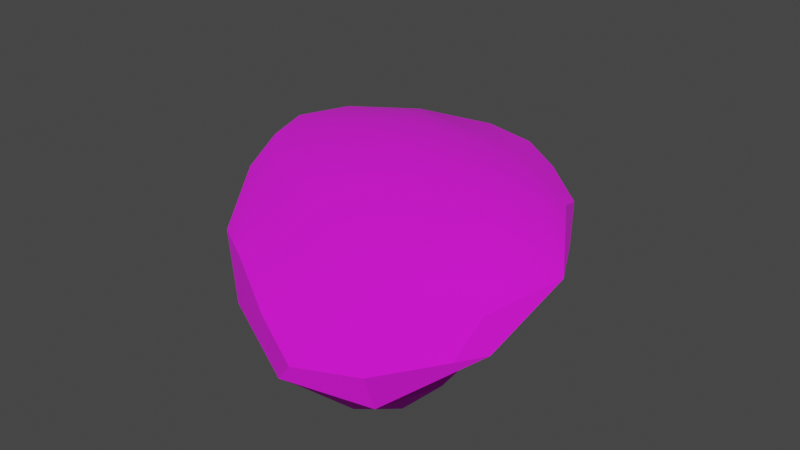 # Source: Stein4-tex.blend  (saved by Blender 3.3.6; exported with 4.5.12 LTS)
import bpy
from mathutils import Matrix  # noqa: F401  (used for matrix-valued properties, if any)

bpy.ops.wm.read_factory_settings(use_empty=True)
scene = bpy.context.scene
scene.name = 'Scene'

# ---- collections
col_collection = bpy.data.collections.new('Collection'); scene.collection.children.link(col_collection)

# ---- images (referenced by path relative to the original .blend; pixels are not part of the script)
import os
ASSET_DIR = os.environ.get("B2B_ASSET_DIR", "")  # directory of the original .blend (textures are referenced by path, not embedded)
HERE = os.path.dirname(os.path.abspath(__file__))  # packed textures are extracted next to this script under _unpacked/

def load_image(name, relpath, width, height, colorspace="sRGB"):
    """Load a texture the original file referenced (path relative to the .blend, or extracted next to this script)."""
    p = next((c for c in (os.path.join(HERE, relpath), os.path.join(ASSET_DIR, relpath)) if relpath and os.path.exists(c)), "")
    if p:
        img = bpy.data.images.load(p, check_existing=True)
        img.name = name
    else:  # same state as the original file: an image datablock whose file is absent (Cycles renders it pink)
        img = bpy.data.images.new(name, width, height)
        img.source = "FILE"
        img.filepath = "//" + (relpath or name)
    img.colorspace_settings.name = colorspace
    return img
img_2gradient_palette_png = load_image('2Gradient Palette.png', '2Gradient Palette.png', 1024, 1024, 'sRGB')

# ---- materials (node trees are filled in below, after node groups)
mat_material_006 = bpy.data.materials.new('Material.006')
mat_material_006.use_transparent_shadow = False

# ---- material node trees
mat_material_006.use_nodes = True; mat_material_006.node_tree.nodes.clear()
_N = mat_material_006.node_tree.nodes; _L = mat_material_006.node_tree.links
n0 = _N.new('ShaderNodeBsdfPrincipled'); n0.name = 'Principled BSDF'; n0.location = (10, 300)
n0.distribution = 'GGX'
n0.subsurface_method = 'RANDOM_WALK_SKIN'
n0.inputs[2].default_value = 1.0
n0.inputs[3].default_value = 1.45
n0.inputs[27].default_value = (0.0, 0.0, 0.0, 1.0)
n0.inputs[28].default_value = 1.0
n1 = _N.new('ShaderNodeOutputMaterial'); n1.name = 'Material Output'; n1.location = (300, 300)
n2 = _N.new('ShaderNodeTexImage'); n2.name = 'Image Texture'; n2.location = (-280, 280)
n2.image = img_2gradient_palette_png
_L.new(n0.outputs[0], n1.inputs[0])
_L.new(n2.outputs[0], n0.inputs[0])
n1.is_active_output = True

# ---- world
world_world = bpy.data.worlds.new('World'); scene.world = world_world
world_world.use_nodes = True; world_world.node_tree.nodes.clear()
_N = world_world.node_tree.nodes; _L = world_world.node_tree.links
n0 = _N.new('ShaderNodeOutputWorld'); n0.name = 'World Output'; n0.location = (300, 300)
n1 = _N.new('ShaderNodeBackground'); n1.name = 'Background'; n1.location = (10, 300)
n1.inputs[0].default_value = (0.05088, 0.05088, 0.05088, 1.0)
_L.new(n1.outputs[0], n0.inputs[0])
n0.is_active_output = True
world_world.color = (0.05088, 0.05088, 0.05088)
world_world.use_sun_shadow = False
world_world.sun_shadow_jitter_overblur = 0.0

# ---- meshes
me_icosphere_003 = bpy.data.meshes.new('Icosphere.003')
me_icosphere_003.from_pydata([(0.04982, 0.006312, -0.06303), (-0.08217, -0.02385, -0.04312), (0.08425, -0.00742, 0.1163), (-0.02922, 0.004863, -0.1113), (-0.06527, -0.02108, -0.1079), (0.007207, -0.03182, -0.03944), (0.05177, 0.0211, 0.09214), (0.06124, -0.0265, 0.02157), (0.1091, 0.01908, 0.02232), (0.05007, 0.03768, 0.007108), (0.02364, 0.02744, -0.06284), (-0.1055, 0.001686, -0.09769), (-0.06112, 0.03442, -0.01889), (-0.08296, 0.01661, 0.02287), (0.02928, -0.03694, 0.05726), (-0.01751, -0.008754, 0.09426), (0.1079, 0.005375, 0.07313), (0.1024, 0.02069, 0.07036), (-0.0037, 0.03958, -0.004031), (0.03924, -0.008586, 0.1246), (0.08638, 0.009901, -0.02003), (0.01239, 0.007233, -0.09424), (-0.07511, 0.007245, -0.1172), (-0.02935, -0.02832, -0.07655), (-0.02918, -0.03488, 0.0007883), (-0.05873, -0.01863, 0.02923), (-0.009998, -0.01614, -0.07862), (0.01712, 0.006858, 0.1115), (-0.01218, 0.03239, 0.04015), (0.003913, -0.02574, 0.0825), (0.06015, -0.008853, -0.02042), (0.03731, -0.03285, -0.00516), (0.02055, -0.0121, -0.05095), (0.06161, -0.02496, 0.1041), (0.0905, 0.03115, 0.01515), (0.07785, 0.02478, -0.02861), (-0.01659, 0.01977, -0.09939), (0.03946, 0.03584, -0.02716), (-0.0941, 0.02106, -0.06578), (-0.09148, -0.01237, -0.1187), (-0.09592, -0.003805, -0.01376), (-0.05543, 0.005087, 0.0654), (0.01796, -0.03952, 0.002825), (0.05985, -0.03683, 0.0569), (0.08524, -0.0186, 0.07489), (0.08114, 0.00734, 0.1194), (0.0584, 0.0329, 0.04734), (0.03969, 0.01743, -0.0768), (-0.08276, 0.02864, 0.004139), (-0.03104, 0.03238, -0.05422), (-0.05584, -0.008672, -0.1207), (-0.1062, -0.01321, -0.08446), (-0.1091, 0.01063, -0.04308), (-0.07296, -0.02787, -0.08389), (-0.02354, 0.02197, 0.06998), (0.02888, -0.005021, -0.0607), (0.07539, 0.03157, -0.01484), (0.04797, 0.002075, 0.1267), (0.105, 0.01172, 0.09442), (0.01346, 0.03627, 0.03048), (-0.001927, 0.03815, -0.03071), (-0.07821, -0.00421, -0.1267), (-0.03259, -0.0172, -0.09882), (0.04417, -0.03958, 0.02395), (-0.03019, -0.02872, 0.03851), (-0.04121, 0.02941, 0.04197), (-0.05914, 0.02113, -0.08911), (0.01714, -0.02057, -0.04468), (0.03654, -0.0203, 0.1115), (0.07383, -0.02872, 0.08703), (0.07159, 0.01793, -0.04658), (0.0915, 0.02905, 0.04692), (0.01023, 0.01617, -0.09921), (-0.1046, 0.02175, -0.03618), (-0.02822, -0.03545, -0.04144), (-0.09617, -0.01962, -0.104), (-0.1085, -0.002488, -0.05104), (-0.07674, -0.005606, 0.02759), (0.09121, -0.003881, 0.03), (-0.02012, 0.01235, 0.0891)], [], [(7, 32, 55, 30), (3, 21, 55, 32), (0, 30, 55, 21), (10, 37, 56, 35), (9, 34, 56, 37), (8, 35, 56, 34), (2, 45, 57, 19), (6, 27, 57, 45), (15, 19, 57, 27), (8, 17, 58, 16), (6, 45, 58, 17), (2, 16, 58, 45), (6, 46, 59, 28), (9, 18, 59, 46), (12, 28, 59, 18), (9, 37, 60, 18), (10, 49, 60, 37), (12, 18, 60, 49), (3, 50, 61, 22), (4, 39, 61, 50), (11, 22, 61, 39), (4, 50, 62, 23), (3, 26, 62, 50), (5, 23, 62, 26), (14, 42, 63, 43), (5, 31, 63, 42), (7, 43, 63, 31), (14, 29, 64, 24), (15, 25, 64, 29), (1, 24, 64, 25), (13, 54, 65, 48), (6, 28, 65, 54), (12, 48, 65, 28), (10, 36, 66, 49), (36, 3, 22, 66), (66, 22, 11, 38), (49, 66, 38, 12), (3, 32, 67, 26), (7, 31, 67, 32), (5, 26, 67, 31), (15, 29, 68, 19), (14, 33, 68, 29), (2, 19, 68, 33), (7, 44, 69, 43), (2, 33, 69, 44), (14, 43, 69, 33), (0, 47, 70, 20), (10, 35, 70, 47), (8, 20, 70, 35), (8, 34, 71, 17), (9, 46, 71, 34), (6, 17, 71, 46), (3, 36, 72, 21), (10, 47, 72, 36), (0, 21, 72, 47), (12, 38, 73, 48), (11, 52, 73, 38), (13, 48, 73, 52), (14, 24, 74, 42), (24, 1, 53, 74), (74, 53, 4, 23), (42, 74, 23, 5), (11, 39, 75, 51), (4, 53, 75, 39), (1, 51, 75, 53), (1, 40, 76, 51), (13, 52, 76, 40), (11, 51, 76, 52), (15, 41, 77, 25), (13, 40, 77, 41), (1, 25, 77, 40), (0, 20, 78, 30), (20, 8, 16, 78), (78, 16, 2, 44), (30, 78, 44, 7), (13, 41, 79, 54), (15, 27, 79, 41), (6, 54, 79, 27)])
me_icosphere_003.polygons.foreach_set('use_smooth', [True] * 78)
_k = set([(0, 21), (2, 16), (2, 19), (2, 33), (2, 45), (3, 21), (3, 32), (3, 36), (3, 50), (8, 16), (8, 17), (8, 20), (8, 35), (11, 22), (11, 38), (11, 39), (11, 52), (13, 41), (13, 48), (15, 19), (15, 41), (16, 58), (17, 58), (19, 57), (20, 70), (21, 72), (22, 61), (27, 57), (27, 79), (33, 69), (35, 70), (36, 72), (38, 73), (39, 61), (39, 75), (40, 76), (40, 77), (41, 77), (41, 79), (43, 63), (43, 69), (45, 57), (45, 58), (47, 70), (47, 72), (48, 65), (48, 73), (50, 61), (51, 75), (51, 76), (52, 73)])
me_icosphere_003.attributes.new('sharp_edge', 'BOOLEAN', 'EDGE').data.foreach_set('value', [ (min(e.vertices), max(e.vertices)) in _k for e in me_icosphere_003.edges])
_uv = me_icosphere_003.uv_layers.new(name='UVMap')
_uv.uv.foreach_set('vector', [0.9725, 0.3546, 0.9675, 0.3613, 0.9685, 0.3646, 0.9724, 0.3629, 0.9614, 0.3692, 0.9665, 0.3703, 0.9685, 0.3646, 0.9675, 0.3613, 0.9711, 0.3699, 0.9724, 0.3629, 0.9685, 0.3646, 0.9665, 0.3703, 0.9679, 0.3797, 0.9698, 0.3837, 0.9742, 0.3817, 0.9745, 0.3785, 0.9711, 0.3845, 0.9761, 0.3815, 0.9742, 0.3817, 0.9698, 0.3837, 0.9784, 0.3759, 0.9745, 0.3785, 0.9742, 0.3817, 0.9761, 0.3815, 0.9753, 0.3635, 0.9749, 0.3704, 0.9709, 0.3679, 0.9698, 0.363, 0.9713, 0.3768, 0.9671, 0.3702, 0.9709, 0.3679, 0.9749, 0.3704, 0.9628, 0.3629, 0.9698, 0.363, 0.9709, 0.3679, 0.9671, 0.3702, 0.9784, 0.3759, 0.9776, 0.3766, 0.9779, 0.3724, 0.9782, 0.3695, 0.9713, 0.3768, 0.9749, 0.3704, 0.9779, 0.3724, 0.9776, 0.3766, 0.9753, 0.3635, 0.9782, 0.3695, 0.9779, 0.3724, 0.9749, 0.3704, 0.9713, 0.3768, 0.9722, 0.3823, 0.9666, 0.3839, 0.9635, 0.382, 0.9711, 0.3845, 0.9645, 0.3854, 0.9666, 0.3839, 0.9722, 0.3823, 0.9575, 0.383, 0.9635, 0.382, 0.9666, 0.3839, 0.9645, 0.3854, 0.9711, 0.3845, 0.9698, 0.3837, 0.9648, 0.3847, 0.9645, 0.3854, 0.9679, 0.3797, 0.9612, 0.382, 0.9648, 0.3847, 0.9698, 0.3837, 0.9575, 0.383, 0.9645, 0.3854, 0.9648, 0.3847, 0.9612, 0.382, 0.9614, 0.3692, 0.9581, 0.3629, 0.9554, 0.365, 0.9558, 0.3703, 0.957, 0.3572, 0.9538, 0.3612, 0.9554, 0.365, 0.9581, 0.3629, 0.9521, 0.3678, 0.9558, 0.3703, 0.9554, 0.365, 0.9538, 0.3612, 0.957, 0.3572, 0.9581, 0.3629, 0.961, 0.359, 0.9614, 0.3538, 0.9614, 0.3692, 0.9638, 0.3595, 0.961, 0.359, 0.9581, 0.3629, 0.9659, 0.3522, 0.9614, 0.3538, 0.961, 0.359, 0.9638, 0.3595, 0.9686, 0.3498, 0.9672, 0.3486, 0.9704, 0.3485, 0.9723, 0.3498, 0.9659, 0.3522, 0.9696, 0.3517, 0.9704, 0.3485, 0.9672, 0.3486, 0.9725, 0.3546, 0.9723, 0.3498, 0.9704, 0.3485, 0.9696, 0.3517, 0.9686, 0.3498, 0.9655, 0.355, 0.9613, 0.3536, 0.9614, 0.3507, 0.9628, 0.3629, 0.9578, 0.3583, 0.9613, 0.3536, 0.9655, 0.355, 0.9549, 0.3559, 0.9614, 0.3507, 0.9613, 0.3536, 0.9578, 0.3583, 0.9548, 0.3747, 0.9621, 0.3772, 0.9599, 0.3807, 0.9548, 0.3803, 0.9713, 0.3768, 0.9635, 0.382, 0.9599, 0.3807, 0.9621, 0.3772, 0.9575, 0.383, 0.9548, 0.3803, 0.9599, 0.3807, 0.9635, 0.382, 0.9679, 0.3797, 0.963, 0.3762, 0.9577, 0.3768, 0.9612, 0.382, 0.963, 0.3762, 0.9614, 0.3692, 0.9558, 0.3703, 0.9577, 0.3768, 0.9577, 0.3768, 0.9558, 0.3703, 0.9521, 0.3678, 0.9535, 0.3768, 0.9612, 0.382, 0.9577, 0.3768, 0.9535, 0.3768, 0.9575, 0.383, 0.9614, 0.3692, 0.9675, 0.3613, 0.9671, 0.3574, 0.9638, 0.3595, 0.9725, 0.3546, 0.9696, 0.3517, 0.9671, 0.3574, 0.9675, 0.3613, 0.9659, 0.3522, 0.9638, 0.3595, 0.9671, 0.3574, 0.9696, 0.3517, 0.9628, 0.3629, 0.9655, 0.355, 0.9695, 0.3575, 0.9698, 0.363, 0.9686, 0.3498, 0.9726, 0.3554, 0.9695, 0.3575, 0.9655, 0.355, 0.9753, 0.3635, 0.9698, 0.363, 0.9695, 0.3575, 0.9726, 0.3554, 0.9725, 0.3546, 0.9754, 0.3583, 0.974, 0.3536, 0.9723, 0.3498, 0.9753, 0.3635, 0.9726, 0.3554, 0.974, 0.3536, 0.9754, 0.3583, 0.9686, 0.3498, 0.9723, 0.3498, 0.974, 0.3536, 0.9726, 0.3554, 0.9711, 0.3699, 0.9699, 0.3751, 0.9738, 0.3753, 0.9756, 0.3716, 0.9679, 0.3797, 0.9745, 0.3785, 0.9738, 0.3753, 0.9699, 0.3751, 0.9784, 0.3759, 0.9756, 0.3716, 0.9738, 0.3753, 0.9745, 0.3785, 0.9784, 0.3759, 0.9761, 0.3815, 0.9762, 0.3805, 0.9776, 0.3766, 0.9711, 0.3845, 0.9722, 0.3823, 0.9762, 0.3805, 0.9761, 0.3815, 0.9713, 0.3768, 0.9776, 0.3766, 0.9762, 0.3805, 0.9722, 0.3823, 0.9614, 0.3692, 0.963, 0.3762, 0.9662, 0.3745, 0.9665, 0.3703, 0.9679, 0.3797, 0.9699, 0.3751, 0.9662, 0.3745, 0.963, 0.3762, 0.9711, 0.3699, 0.9665, 0.3703, 0.9662, 0.3745, 0.9699, 0.3751, 0.9575, 0.383, 0.9535, 0.3768, 0.9522, 0.3771, 0.9548, 0.3803, 0.9521, 0.3678, 0.9516, 0.3719, 0.9522, 0.3771, 0.9535, 0.3768, 0.9548, 0.3747, 0.9548, 0.3803, 0.9522, 0.3771, 0.9516, 0.3719, 0.9686, 0.3498, 0.9614, 0.3507, 0.9615, 0.3505, 0.9672, 0.3486, 0.9614, 0.3507, 0.9549, 0.3559, 0.956, 0.354, 0.9615, 0.3505, 0.9615, 0.3505, 0.956, 0.354, 0.957, 0.3572, 0.9614, 0.3538, 0.9672, 0.3486, 0.9615, 0.3505, 0.9614, 0.3538, 0.9659, 0.3522, 0.9521, 0.3678, 0.9538, 0.3612, 0.9532, 0.3578, 0.952, 0.3608, 0.957, 0.3572, 0.956, 0.354, 0.9532, 0.3578, 0.9538, 0.3612, 0.9549, 0.3559, 0.952, 0.3608, 0.9532, 0.3578, 0.956, 0.354, 0.9549, 0.3559, 0.9532, 0.3652, 0.9517, 0.3658, 0.952, 0.3608, 0.9548, 0.3747, 0.9516, 0.3719, 0.9517, 0.3658, 0.9532, 0.3652, 0.9521, 0.3678, 0.952, 0.3608, 0.9517, 0.3658, 0.9516, 0.3719, 0.9628, 0.3629, 0.9582, 0.3693, 0.9556, 0.3644, 0.9578, 0.3583, 0.9548, 0.3747, 0.9532, 0.3652, 0.9556, 0.3644, 0.9582, 0.3693, 0.9549, 0.3559, 0.9578, 0.3583, 0.9556, 0.3644, 0.9532, 0.3652, 0.9711, 0.3699, 0.9756, 0.3716, 0.9762, 0.3652, 0.9724, 0.3629, 0.9756, 0.3716, 0.9784, 0.3759, 0.9782, 0.3695, 0.9762, 0.3652, 0.9762, 0.3652, 0.9782, 0.3695, 0.9753, 0.3635, 0.9754, 0.3583, 0.9724, 0.3629, 0.9762, 0.3652, 0.9754, 0.3583, 0.9725, 0.3546, 0.9548, 0.3747, 0.9582, 0.3693, 0.9625, 0.3727, 0.9621, 0.3772, 0.9628, 0.3629, 0.9671, 0.3702, 0.9625, 0.3727, 0.9582, 0.3693, 0.9713, 0.3768, 0.9621, 0.3772, 0.9625, 0.3727, 0.9671, 0.3702])
me_icosphere_003.materials.append(mat_material_006)
me_icosphere_003.update()
me_icosphere_003.normals_split_custom_set([tuple(v) for v in zip(*[iter([0.5915, -0.7612, -0.2659, 0.483, -0.72, -0.4983, 0.33, -0.8463, -0.4182, 0.4734, -0.8111, -0.3434, 0.2284, -0.8721, -0.4327, 0.2581, -0.8635, -0.4333, 0.33, -0.8463, -0.4182, 0.483, -0.72, -0.4983, 0.5656, -0.6187, -0.5453, 0.4734, -0.8111, -0.3434, 0.33, -0.8463, -0.4182, 0.2581, -0.8635, -0.4333, 0.1525, 0.9343, -0.3221, 0.1429, 0.9677, -0.2075, 0.356, 0.906, -0.2291, 0.3494, 0.8736, -0.3389, 0.09503, 0.9955, 0.006928, 0.399, 0.9127, -0.08823, 0.356, 0.906, -0.2291, 0.1429, 0.9677, -0.2075, 0.56, 0.8267, -0.05502, 0.3494, 0.8736, -0.3389, 0.356, 0.906, -0.2291, 0.399, 0.9127, -0.08823, 0.2082, -0.2388, 0.9485, 0.2082, -0.2388, 0.9485, 0.2082, -0.2388, 0.9485, 0.2082, -0.2388, 0.9485, 0.002498, 0.9308, 0.3656, -0.1053, 0.8833, 0.4569, -0.06517, 0.877, 0.4761, 0.0632, 0.9198, 0.3873, -0.5232, 0.1323, 0.8418, -0.4544, 0.09803, 0.8854, -0.4544, 0.09803, 0.8854, -0.4677, 0.1046, 0.8777, 0.9317, 0.3523, 0.08874, 0.9317, 0.3523, 0.08874, 0.9317, 0.3523, 0.08874, 0.9317, 0.3523, 0.08874, 0.002498, 0.9308, 0.3656, 0.0632, 0.9198, 0.3873, 0.1509, 0.9353, 0.3201, 0.2151, 0.9435, 0.2523, 0.8113, -0.3283, 0.4837, 0.8113, -0.3283, 0.4837, 0.8113, -0.3283, 0.4837, 0.8113, -0.3283, 0.4837, 0.002498, 0.9308, 0.3656, 0.06491, 0.9802, 0.1872, -0.03068, 0.985, 0.1698, -0.08733, 0.972, 0.2181, 0.09503, 0.9955, 0.006928, -0.04215, 0.9988, 0.02635, -0.03068, 0.985, 0.1698, 0.06491, 0.9802, 0.1872, -0.1543, 0.9875, -0.03357, -0.08733, 0.972, 0.2181, -0.03068, 0.985, 0.1698, -0.04215, 0.9988, 0.02635, 0.09503, 0.9955, 0.006928, 0.1429, 0.9677, -0.2075, 0.008043, 0.987, -0.1606, -0.04215, 0.9988, 0.02635, 0.1525, 0.9343, -0.3221, -0.04889, 0.9779, -0.2034, 0.008043, 0.987, -0.1606, 0.1429, 0.9677, -0.2075, -0.1543, 0.9875, -0.03357, -0.04215, 0.9988, 0.02635, 0.008043, 0.987, -0.1606, -0.04889, 0.9779, -0.2034, 0.044, 0.7509, -0.659, 0.1965, 0.4311, -0.8807, 0.1965, 0.4311, -0.8807, -0.03004, 0.7373, -0.6749, 0.0585, -0.8788, -0.4736, -0.03157, -0.8518, -0.523, 0.03791, -0.7291, -0.6834, 0.2401, -0.7292, -0.6408, -0.5653, 0.5211, -0.6394, -0.5653, 0.5211, -0.6394, -0.5653, 0.5211, -0.6394, -0.5653, 0.5211, -0.6394, 0.0585, -0.8788, -0.4736, 0.2401, -0.7292, -0.6408, 0.4231, -0.674, -0.6055, 0.2263, -0.9028, -0.3657, 0.5631, -0.4739, -0.677, 0.5403, -0.6199, -0.5691, 0.4231, -0.674, -0.6055, 0.2401, -0.7292, -0.6408, 0.3343, -0.8682, -0.3668, 0.2263, -0.9028, -0.3657, 0.4231, -0.674, -0.6055, 0.5403, -0.6199, -0.5691, -0.08363, -0.9811, 0.1746, 0.05675, -0.9941, -0.09275, 0.2864, -0.9506, -0.1201, 0.001443, -0.9836, 0.1802, 0.3343, -0.8682, -0.3668, 0.4863, -0.7849, -0.3841, 0.2864, -0.9506, -0.1201, 0.05675, -0.9941, -0.09275, 0.5915, -0.7612, -0.2659, 0.6298, -0.7578, -0.1706, 0.2864, -0.9506, -0.1201, 0.4863, -0.7849, -0.3841, -0.08363, -0.9811, 0.1746, -0.2739, -0.8805, 0.3868, -0.3203, -0.9097, 0.2644, -0.2166, -0.9707, 0.104, -0.4263, -0.7679, 0.4782, -0.4921, -0.8096, 0.32, -0.3203, -0.9097, 0.2644, -0.2739, -0.8805, 0.3868, -0.4513, -0.8834, 0.1261, -0.2166, -0.9707, 0.104, -0.3203, -0.9097, 0.2644, -0.4921, -0.8096, 0.32, -0.4528, 0.7498, 0.4824, -0.259, 0.8705, 0.4185, -0.267, 0.9073, 0.3249, -0.4508, 0.7516, 0.4816, 0.002498, 0.9308, 0.3656, -0.08733, 0.972, 0.2181, -0.267, 0.9073, 0.3249, -0.259, 0.8705, 0.4185, -0.1543, 0.9875, -0.03357, -0.1788, 0.9832, 0.03619, -0.267, 0.9073, 0.3249, -0.08733, 0.972, 0.2181, 0.1525, 0.9343, -0.3221, 0.04177, 0.9247, -0.3785, -0.1162, 0.9222, -0.369, -0.04889, 0.9779, -0.2034, 0.04177, 0.9247, -0.3785, 0.044, 0.7509, -0.659, -0.03004, 0.7373, -0.6749, -0.1162, 0.9222, -0.369, -0.1162, 0.9222, -0.369, -0.03004, 0.7373, -0.6749, -0.306, 0.885, -0.3508, -0.2295, 0.949, -0.2161, -0.04889, 0.9779, -0.2034, -0.1162, 0.9222, -0.369, -0.2295, 0.949, -0.2161, -0.1543, 0.9875, -0.03357, 0.5631, -0.4739, -0.677, 0.483, -0.72, -0.4983, 0.5979, -0.6074, -0.5231, 0.5403, -0.6199, -0.5691, 0.5915, -0.7612, -0.2659, 0.4863, -0.7849, -0.3841, 0.5979, -0.6074, -0.5231, 0.483, -0.72, -0.4983, 0.3343, -0.8682, -0.3668, 0.5403, -0.6199, -0.5691, 0.5979, -0.6074, -0.5231, 0.4863, -0.7849, -0.3841, -0.4263, -0.7679, 0.4782, -0.2739, -0.8805, 0.3868, -0.1345, -0.829, 0.5429, -0.06674, -0.7374, 0.6721, -0.08363, -0.9811, 0.1746, 0.03131, -0.8751, 0.4829, -0.1345, -0.829, 0.5429, -0.2739, -0.8805, 0.3868, 0.1209, -0.7066, 0.6972, -0.06674, -0.7374, 0.6721, -0.1345, -0.829, 0.5429, 0.03131, -0.8751, 0.4829, 0.5915, -0.7612, -0.2659, 0.6805, -0.7327, -0.003346, 0.6306, -0.7606, 0.1543, 0.6298, -0.7578, -0.1706, 0.6575, -0.7243, 0.2074, 0.5964, -0.735, 0.3224, 0.6306, -0.7606, 0.1543, 0.6805, -0.7327, -0.003346, -0.08363, -0.9811, 0.1746, 0.001443, -0.9836, 0.1802, 0.01625, -0.9698, 0.2434, 0.03131, -0.8751, 0.4829, 0.5656, -0.6187, -0.5453, 0.611, -0.3421, -0.7139, 0.679, -0.4054, -0.6121, 0.6082, -0.7157, -0.3434, 0.1525, 0.9343, -0.3221, 0.3494, 0.8736, -0.3389, 0.3002, 0.8785, -0.3717, 0.2451, 0.8991, -0.3628, 0.8553, 0.2192, -0.4696, 0.8553, 0.2192, -0.4696, 0.8553, 0.2192, -0.4696, 0.8553, 0.2192, -0.4696, 0.56, 0.8267, -0.05502, 0.399, 0.9127, -0.08823, 0.3115, 0.9413, 0.1301, 0.2151, 0.9435, 0.2523, 0.09503, 0.9955, 0.006928, 0.06491, 0.9802, 0.1872, 0.3115, 0.9413, 0.1301, 0.399, 0.9127, -0.08823, 0.002498, 0.9308, 0.3656, 0.2151, 0.9435, 0.2523, 0.3115, 0.9413, 0.1301, 0.06491, 0.9802, 0.1872, 0.2434, 0.1704, -0.9548, 0.2434, 0.1704, -0.9548, 0.2434, 0.1704, -0.9548, 0.2434, 0.1704, -0.9548, 0.1525, 0.9343, -0.3221, 0.2451, 0.8991, -0.3628, 0.1789, 0.9192, -0.3507, 0.04177, 0.9247, -0.3785, 0.5656, -0.6187, -0.5453, 0.5924, -0.3254, -0.737, 0.5924, -0.3254, -0.737, 0.611, -0.3421, -0.7139, -0.1543, 0.9875, -0.03357, -0.2295, 0.949, -0.2161, -0.2559, 0.9646, -0.0631, -0.1788, 0.9832, 0.03619, -0.7427, 0.6398, -0.1976, -0.7427, 0.6398, -0.1976, -0.7427, 0.6398, -0.1976, -0.7427, 0.6398, -0.1976, -0.8988, -0.03928, 0.4366, -0.8674, 0.3547, 0.349, -0.8674, 0.3547, 0.349, -0.9632, 0.004887, 0.2687, -0.08363, -0.9811, 0.1746, -0.2166, -0.9707, 0.104, -0.04601, -0.9949, -0.09014, 0.05675, -0.9941, -0.09275, -0.2166, -0.9707, 0.104, -0.4513, -0.8834, 0.1261, -0.1788, -0.9754, -0.1291, -0.04601, -0.9949, -0.09014, -0.04601, -0.9949, -0.09014, -0.1788, -0.9754, -0.1291, 0.0585, -0.8788, -0.4736, 0.2263, -0.9028, -0.3657, 0.05675, -0.9941, -0.09275, -0.04601, -0.9949, -0.09014, 0.2263, -0.9028, -0.3657, 0.3343, -0.8682, -0.3668, -0.9451, -0.1811, -0.2719, -0.8811, -0.2743, -0.3852, -0.8811, -0.2743, -0.3852, -0.9756, -0.1129, -0.1882, 0.0585, -0.8788, -0.4736, -0.1788, -0.9754, -0.1291, -0.2264, -0.9513, -0.2091, -0.03157, -0.8518, -0.523, -0.4513, -0.8834, 0.1261, -0.4796, -0.8742, 0.07593, -0.2264, -0.9513, -0.2091, -0.1788, -0.9754, -0.1291, -0.4513, -0.8834, 0.1261, -0.6091, -0.7595, 0.2284, -0.653, -0.7325, 0.1924, -0.4796, -0.8742, 0.07593, -0.8988, -0.03928, 0.4366, -0.9632, 0.004887, 0.2687, -0.9964, -0.05018, 0.06825, -0.9186, -0.133, 0.3722, -0.9451, -0.1811, -0.2719, -0.9756, -0.1129, -0.1882, -0.9964, -0.05018, 0.06825, -0.9632, 0.004887, 0.2687, -0.4263, -0.7679, 0.4782, -0.5789, -0.6566, 0.4834, -0.5901, -0.7328, 0.3388, -0.4921, -0.8096, 0.32, -0.8988, -0.03928, 0.4366, -0.9186, -0.133, 0.3722, -0.874, -0.1462, 0.4634, -0.874, -0.1462, 0.4634, -0.4513, -0.8834, 0.1261, -0.4921, -0.8096, 0.32, -0.5901, -0.7328, 0.3388, -0.6091, -0.7595, 0.2284, 0.5656, -0.6187, -0.5453, 0.6082, -0.7157, -0.3434, 0.683, -0.7015, -0.2033, 0.4734, -0.8111, -0.3434, 0.6082, -0.7157, -0.3434, 0.7383, -0.6436, -0.2019, 0.7332, -0.6798, -0.02018, 0.683, -0.7015, -0.2033, 0.683, -0.7015, -0.2033, 0.7332, -0.6798, -0.02018, 0.6575, -0.7243, 0.2074, 0.6805, -0.7327, -0.003346, 0.4734, -0.8111, -0.3434, 0.683, -0.7015, -0.2033, 0.6805, -0.7327, -0.003346, 0.5915, -0.7612, -0.2659, -0.4528, 0.7498, 0.4824, -0.4623, 0.7415, 0.4863, -0.2329, 0.854, 0.4653, -0.259, 0.8705, 0.4185, -0.5232, 0.1323, 0.8418, -0.4677, 0.1046, 0.8777, -0.5336, 0.1376, 0.8345, -0.5336, 0.1376, 0.8345, 0.002498, 0.9308, 0.3656, -0.259, 0.8705, 0.4185, -0.2329, 0.854, 0.4653, -0.1053, 0.8833, 0.4569])] * 3)])

# ---- objects
ob_stone_003 = bpy.data.objects.new('Stone.003', me_icosphere_003)

# ---- transforms, parenting, visibility, modifiers, constraints
ob_stone_003.location = (0.0, 0.0, 0.0)
ob_stone_003.rotation_euler = (1.571, -0.0, 0.0)
ob_stone_003.color = (0.8, 0.8, 0.8, 1.0)

# ---- collection membership
col_collection.objects.link(ob_stone_003)

# ---- scene / render settings (as saved in the file)
scene.frame_start = 1; scene.frame_end = 250; scene.frame_set(1)
scene.render.engine = 'BLENDER_EEVEE_NEXT'
scene.cycles.sampling_pattern = 'TABULATED_SOBOL'
scene.cycles.use_light_tree = False
scene.view_settings.view_transform = 'Filmic'
bpy.context.view_layer.update()

# ---- added for rendering (the .blend has no active camera and no usable light): camera, sun
cam_auto = bpy.data.cameras.new('AutoCamera')
cam_auto.lens = 50.0
cam_auto.sensor_width = 36.0
cam_auto.clip_end = 1000.0
ob_auto_camera = bpy.data.objects.new('AutoCamera', cam_auto)
scene.collection.objects.link(ob_auto_camera)
ob_auto_camera.location = (0.317924, -0.381509, 0.254339)
ob_auto_camera.rotation_euler = (1.09748, -7.21219e-08, 0.694738)
scene.camera = ob_auto_camera
light_auto_sun = bpy.data.lights.new('AutoSun', 'SUN')
light_auto_sun.energy = 3.0
light_auto_sun.angle = 0.0523599
ob_auto_sun = bpy.data.objects.new('AutoSun', light_auto_sun)
scene.collection.objects.link(ob_auto_sun)
ob_auto_sun.rotation_euler = (0.872665, 0.174533, 0.523599)
bpy.context.view_layer.update()
